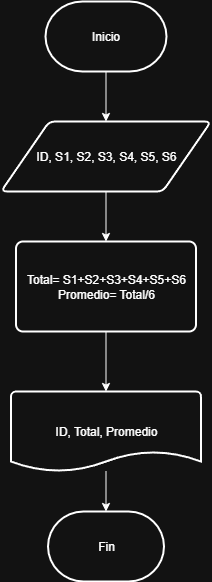

The diagram above was exported from draw.io. Its source (the exported page's mxGraphModel, read from the mxfile embedded in the PNG):
<mxGraphModel dx="1418" dy="786" grid="1" gridSize="10" guides="1" tooltips="1" connect="1" arrows="1" fold="1" page="1" pageScale="1" pageWidth="827" pageHeight="1169" math="0" shadow="0">
  <root>
    <mxCell id="0" />
    <mxCell id="1" parent="0" />
    <mxCell id="-G2nichS8NzZR8SoVD6A-11" value="" style="edgeStyle=orthogonalEdgeStyle;rounded=0;orthogonalLoop=1;jettySize=auto;html=1;" edge="1" parent="1" source="-G2nichS8NzZR8SoVD6A-3" target="-G2nichS8NzZR8SoVD6A-4">
      <mxGeometry relative="1" as="geometry" />
    </mxCell>
    <mxCell id="-G2nichS8NzZR8SoVD6A-3" value="Inicio" style="strokeWidth=2;html=1;shape=mxgraph.flowchart.terminator;whiteSpace=wrap;" vertex="1" parent="1">
      <mxGeometry x="360" y="60" width="121" height="70" as="geometry" />
    </mxCell>
    <mxCell id="-G2nichS8NzZR8SoVD6A-10" value="" style="edgeStyle=orthogonalEdgeStyle;rounded=0;orthogonalLoop=1;jettySize=auto;html=1;" edge="1" parent="1" source="-G2nichS8NzZR8SoVD6A-4" target="-G2nichS8NzZR8SoVD6A-5">
      <mxGeometry relative="1" as="geometry" />
    </mxCell>
    <mxCell id="-G2nichS8NzZR8SoVD6A-4" value="ID, S1, S2, S3, S4, S5, S6" style="shape=parallelogram;html=1;strokeWidth=2;perimeter=parallelogramPerimeter;whiteSpace=wrap;rounded=1;arcSize=12;size=0.23;" vertex="1" parent="1">
      <mxGeometry x="315.5" y="180" width="210" height="70" as="geometry" />
    </mxCell>
    <mxCell id="-G2nichS8NzZR8SoVD6A-9" value="" style="edgeStyle=orthogonalEdgeStyle;rounded=0;orthogonalLoop=1;jettySize=auto;html=1;" edge="1" parent="1" source="-G2nichS8NzZR8SoVD6A-5" target="-G2nichS8NzZR8SoVD6A-8">
      <mxGeometry relative="1" as="geometry" />
    </mxCell>
    <mxCell id="-G2nichS8NzZR8SoVD6A-5" value="Total= S1+S2+S3+S4+S5+S6&lt;div&gt;Promedio= Total/6&lt;/div&gt;" style="rounded=1;whiteSpace=wrap;html=1;absoluteArcSize=1;arcSize=14;strokeWidth=2;" vertex="1" parent="1">
      <mxGeometry x="330.5" y="300" width="180" height="90" as="geometry" />
    </mxCell>
    <mxCell id="-G2nichS8NzZR8SoVD6A-13" value="" style="edgeStyle=orthogonalEdgeStyle;rounded=0;orthogonalLoop=1;jettySize=auto;html=1;" edge="1" parent="1" source="-G2nichS8NzZR8SoVD6A-8" target="-G2nichS8NzZR8SoVD6A-12">
      <mxGeometry relative="1" as="geometry" />
    </mxCell>
    <mxCell id="-G2nichS8NzZR8SoVD6A-8" value="ID, Total, Promedio" style="strokeWidth=2;html=1;shape=mxgraph.flowchart.document2;whiteSpace=wrap;size=0.25;" vertex="1" parent="1">
      <mxGeometry x="325.5" y="450" width="190" height="80" as="geometry" />
    </mxCell>
    <mxCell id="-G2nichS8NzZR8SoVD6A-12" value="Fin" style="strokeWidth=2;html=1;shape=mxgraph.flowchart.terminator;whiteSpace=wrap;" vertex="1" parent="1">
      <mxGeometry x="362.5" y="570" width="116" height="70" as="geometry" />
    </mxCell>
  </root>
</mxGraphModel>